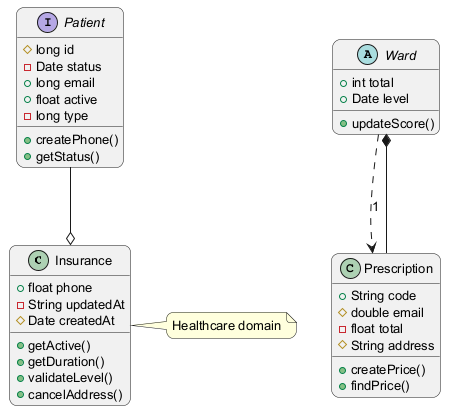

The diagram above was rendered by PlantUML. Its source (embedded in the PNG):
@startuml
skinparam backgroundColor #FFFFFF
skinparam roundCorner 15
skinparam defaultFontSize 13
class Insurance {
  +float phone
  -String updatedAt
  #Date createdAt
  +getActive()
  +getDuration()
  +validateLevel()
  +cancelAddress()
}
abstract class Ward {
  +int total
  +Date level
  +updateScore()
}
class Prescription {
  +String code
  #double email
  -float total
  #String address
  +createPrice()
  +findPrice()
}
interface Patient {
  #long id
  -Date status
  +long email
  +float active
  -long type
  +createPhone()
  +getStatus()
}
Prescription --* Ward
Ward ..> Prescription : "1"
Patient --o Insurance
note right of Insurance : Healthcare domain
@enduml